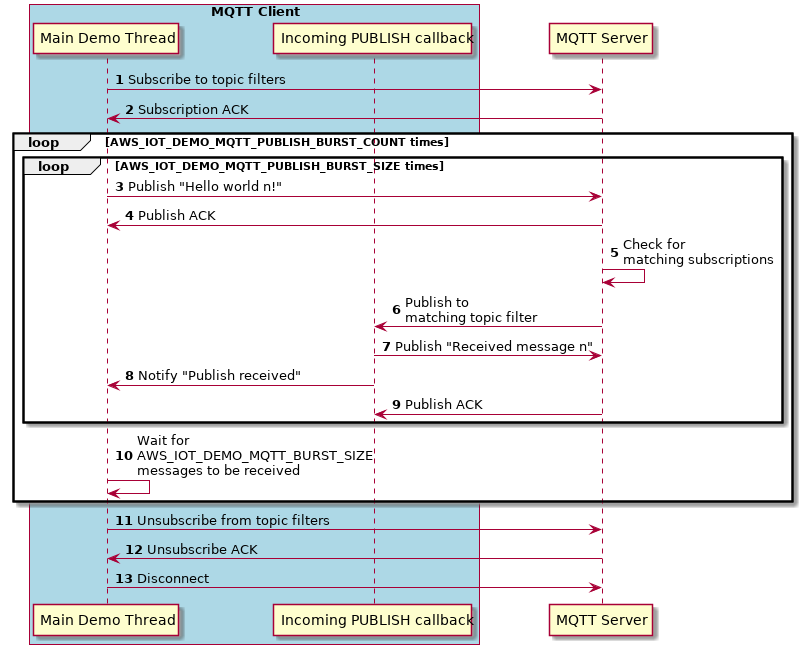

The diagram above was rendered by PlantUML. Its source (embedded in the PNG):
@startuml
skinparam classFontSize 8
skinparam classFontName Helvetica
autonumber

participant "Main Demo Thread" as main
participant "Incoming PUBLISH callback" as callback

box "MQTT Client" #LightBlue
    participant main
    participant callback
end box

participant "MQTT Server" as server

main -> server: Subscribe to topic filters
server -> main: Subscription ACK

loop AWS_IOT_DEMO_MQTT_PUBLISH_BURST_COUNT times
    loop AWS_IOT_DEMO_MQTT_PUBLISH_BURST_SIZE times
        main -> server: Publish "Hello world n!"
        server -> main: Publish ACK
        server -> server: Check for\nmatching subscriptions
        server -> callback: Publish to\nmatching topic filter
        callback -> server: Publish "Received message n"
        callback -> main: Notify "Publish received"
        server -> callback: Publish ACK
    end

    main -> main: Wait for\nAWS_IOT_DEMO_MQTT_BURST_SIZE\nmessages to be received
end

main -> server: Unsubscribe from topic filters
server -> main: Unsubscribe ACK

main -> server: Disconnect

@enduml